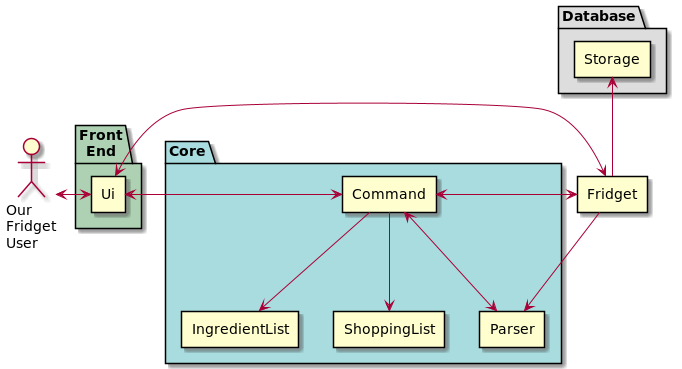

The diagram above was rendered by PlantUML. Its source (embedded in the PNG):
@startuml

:Our\nFridget\nUser:  as user

rectangle Fridget

package Core #A9DCDF {
    rectangle Command
    rectangle Parser
    rectangle IngredientList
    rectangle ShoppingList
}

package Database #DDDDDD {
    rectangle Storage
}

package Front\nEnd #ADD1B2 {
        rectangle Ui
    }

user <-r-> Ui

Ui <-> Fridget
Fridget --> Parser
Parser <-u-> Command
Command <-> Fridget
Command <-l-> Ui
Command --> IngredientList
Command --> ShoppingList

Fridget -u-> Storage

@enduml